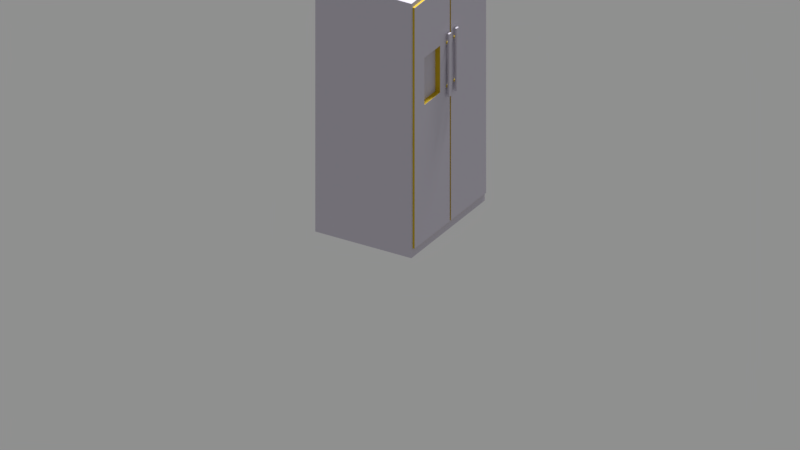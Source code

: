 # Source: human_futuristic_refriderator_double.blend  (saved by Blender 2.79.0; exported with 4.5.12 LTS)
import bpy
from mathutils import Matrix  # noqa: F401  (used for matrix-valued properties, if any)

bpy.ops.wm.read_factory_settings(use_empty=True)
scene = bpy.context.scene
scene.name = 'Scene'

# ---- collections
col_collection_1 = bpy.data.collections.new('Collection 1'); scene.collection.children.link(col_collection_1)

# ---- materials (node trees are filled in below, after node groups)
mat_plastic__white = bpy.data.materials.new('Plastic, white')
mat_plastic__white.alpha_threshold = 0.0
mat_plastic__white.roughness = 0.5
mat_plastic__white.line_color = (0.0, 0.0, 0.0, 1.0)
mat_plastic__orange = bpy.data.materials.new('Plastic, orange')
mat_plastic__orange.alpha_threshold = 0.0
mat_plastic__orange.diffuse_color = (0.8, 0.4173, 0.03317, 1.0)
mat_plastic__orange.roughness = 0.5
mat_plastic__orange.line_color = (0.0, 0.0, 0.0, 1.0)

# ---- material node trees
mat_plastic__white.use_nodes = True; mat_plastic__white.node_tree.nodes.clear()
_N = mat_plastic__white.node_tree.nodes; _L = mat_plastic__white.node_tree.links
n0 = _N.new('ShaderNodeOutputMaterial'); n0.name = 'Material Output'; n0.location = (282, 201)
n1 = _N.new('ShaderNodeBsdfPrincipled'); n1.name = 'Principled BSDF'; n1.location = (-72, 386)
n1.width = 150
n1.subsurface_method = 'BURLEY'
n1.inputs[0].default_value = (0.5932, 0.5632, 0.6478, 1.0)
n1.inputs[2].default_value = 0.7
n1.inputs[3].default_value = 1.45
n1.inputs[9].default_value = (1.0, 1.0, 1.0)
_L.new(n1.outputs[0], n0.inputs[0])
n0.is_active_output = True
mat_plastic__orange.use_nodes = True; mat_plastic__orange.node_tree.nodes.clear()
_N = mat_plastic__orange.node_tree.nodes; _L = mat_plastic__orange.node_tree.links
n0 = _N.new('ShaderNodeOutputMaterial'); n0.name = 'Material Output'; n0.location = (282, 201)
n1 = _N.new('ShaderNodeBsdfPrincipled'); n1.name = 'Principled BSDF'; n1.location = (-72, 386)
n1.width = 150
n1.subsurface_method = 'BURLEY'
n1.inputs[0].default_value = (0.6478, 0.4465, 0.004101, 1.0)
n1.inputs[2].default_value = 0.7
n1.inputs[3].default_value = 1.45
n1.inputs[9].default_value = (1.0, 1.0, 1.0)
_L.new(n1.outputs[0], n0.inputs[0])
n0.is_active_output = True

# ---- world
world_world = bpy.data.worlds.new('World'); scene.world = world_world
world_world.color = (0.277, 0.277, 0.277)
world_world.use_sun_shadow = False
world_world.sun_shadow_jitter_overblur = 0.0
world_world.cycles.sampling_method = 'MANUAL'

# ---- cameras
cam_camera = bpy.data.cameras.new('Camera')
cam_camera.type = 'ORTHO'
cam_camera.sensor_fit = 'HORIZONTAL'
cam_camera.clip_end = 100.0
cam_camera.lens = 35.0
cam_camera.sensor_width = 22.2
cam_camera.sensor_height = 14.7
cam_camera.ortho_scale = 5.0
cam_camera.display_size = 2.0
cam_camera.dof.focus_distance = 0.0

# ---- lights
light_sun = bpy.data.lights.new('Sun', 'SUN')
light_sun.transmission_factor = 0.0
light_sun.angle = 0.1993
light_sun.energy = 5.0
light_sun.shadow_buffer_clip_start = 0.5
light_sun.shadow_soft_size = 0.1
light_sun.shadow_cascade_max_distance = 1000.0

# ---- meshes
me_cube_017 = bpy.data.meshes.new('Cube.017')
me_cube_017.from_pydata([(-0.35, -0.45, 0.0), (-0.35, -0.45, 1.8), (-0.35, 0.45, 0.0), (-0.35, 0.45, 1.8), (0.35, -0.4351, 0.06337), (0.35, -0.4351, 1.768), (0.35, 0.4407, 0.06337), (0.35, 0.4407, 1.768), (-0.35, 0.0, 0.0), (-0.35, 0.0, 1.8), (0.35, -0.004341, 0.06337), (0.35, -0.004341, 1.768), (0.35, 0.008261, 1.768), (0.35, -0.45, 1.8), (0.35, -0.45, 0.0), (0.35, 0.008261, 0.06337), (0.35, 0.45, 1.8), (0.35, 0.45, 0.0), (0.35, 0.0, 0.0), (0.35, 0.0, 1.8), (0.365, -0.004341, 1.768), (0.365, -0.4351, 1.768), (0.365, -0.4351, 0.06337), (0.365, -0.004341, 0.06337), (0.365, 0.4407, 1.768), (0.365, 0.4407, 0.06337), (0.365, 0.008261, 0.06337), (0.365, 0.008261, 1.768), (-0.35, -0.45, 0.8937), (-0.35, -0.45, 1.494), (-0.35, 0.45, 1.494), (-0.35, 0.45, 0.8937), (0.35, 0.45, 1.494), (0.35, 0.45, 0.8937), (0.35, -0.45, 1.494), (0.35, -0.45, 0.8937), (0.35, 0.0, 1.494), (0.35, 0.0, 0.8937), (-0.35, 0.0, 1.494), (-0.35, 0.0, 0.8937), (0.35, -0.4351, 1.478), (0.35, -0.4351, 0.9099), (0.35, -0.004341, 1.478), (0.35, -0.004341, 0.9099), (0.35, 0.4407, 1.478), (0.35, 0.4407, 0.9099), (0.35, 0.008261, 1.478), (0.35, 0.008261, 0.9099), (0.365, -0.3156, 1.359), (0.365, -0.3156, 1.029), (0.365, -0.1238, 1.359), (0.365, -0.1238, 1.029), (0.365, 0.4407, 1.478), (0.365, 0.4407, 0.9099), (0.365, 0.008261, 1.478), (0.365, 0.008261, 0.9099), (0.365, -0.4351, 1.478), (0.365, -0.4351, 0.9099), (0.365, -0.004341, 1.478), (0.365, -0.004341, 0.9099), (0.365, -0.3588, 1.402), (0.365, -0.3588, 0.9863), (0.365, -0.08069, 1.402), (0.365, -0.08069, 0.9863), (0.3284, -0.3156, 1.359), (0.3284, -0.3156, 1.029), (0.3284, -0.1238, 1.359), (0.3284, -0.1238, 1.029), (0.3826, -0.03191, 1.037), (0.3367, -0.03191, 1.041), (0.3367, -0.03191, 1.348), (0.3826, -0.03191, 1.344), (0.3347, -0.03484, 1.341), (0.3806, -0.03484, 1.337), (0.3339, -0.04191, 1.338), (0.3798, -0.04191, 1.334), (0.3347, -0.04898, 1.341), (0.3806, -0.04898, 1.337), (0.3367, -0.05191, 1.348), (0.3826, -0.05191, 1.344), (0.3388, -0.04898, 1.355), (0.3846, -0.04898, 1.351), (0.3396, -0.04191, 1.357), (0.3855, -0.04191, 1.353), (0.3388, -0.03484, 1.355), (0.3846, -0.03484, 1.351), (0.3347, -0.03484, 1.034), (0.3806, -0.03484, 1.03), (0.3339, -0.04191, 1.031), (0.3798, -0.04191, 1.027), (0.3347, -0.04898, 1.034), (0.3806, -0.04898, 1.03), (0.3367, -0.05191, 1.041), (0.3826, -0.05191, 1.037), (0.3388, -0.04898, 1.048), (0.3846, -0.04898, 1.044), (0.3396, -0.04191, 1.051), (0.3855, -0.04191, 1.047), (0.3388, -0.03484, 1.048), (0.3846, -0.03484, 1.044), (0.3771, -0.05591, 0.9719), (0.3771, -0.05591, 1.416), (0.3771, -0.02653, 0.9719), (0.3771, -0.02653, 1.416), (0.3907, -0.05591, 0.9719), (0.3907, -0.05591, 1.416), (0.3907, -0.02653, 0.9719), (0.3907, -0.02653, 1.416), (0.3826, 0.05712, 1.037), (0.3367, 0.05712, 1.041), (0.3367, 0.05712, 1.348), (0.3826, 0.05712, 1.344), (0.3347, 0.0542, 1.341), (0.3806, 0.0542, 1.337), (0.3339, 0.04712, 1.338), (0.3798, 0.04712, 1.334), (0.3347, 0.04005, 1.341), (0.3806, 0.04005, 1.337), (0.3367, 0.03712, 1.348), (0.3826, 0.03712, 1.344), (0.3388, 0.04005, 1.355), (0.3846, 0.04005, 1.351), (0.3396, 0.04712, 1.357), (0.3855, 0.04712, 1.353), (0.3388, 0.0542, 1.355), (0.3846, 0.0542, 1.351), (0.3347, 0.0542, 1.034), (0.3806, 0.0542, 1.03), (0.3339, 0.04712, 1.031), (0.3798, 0.04712, 1.027), (0.3347, 0.04005, 1.034), (0.3806, 0.04005, 1.03), (0.3367, 0.03712, 1.041), (0.3826, 0.03712, 1.037), (0.3388, 0.04005, 1.048), (0.3846, 0.04005, 1.044), (0.3396, 0.04712, 1.051), (0.3855, 0.04712, 1.047), (0.3388, 0.0542, 1.048), (0.3846, 0.0542, 1.044), (0.3771, 0.03312, 0.9719), (0.3771, 0.03312, 1.416), (0.3771, 0.06251, 0.9719), (0.3771, 0.06251, 1.416), (0.3907, 0.03312, 0.9719), (0.3907, 0.03312, 1.416), (0.3907, 0.06251, 0.9719), (0.3907, 0.06251, 1.416)], [], [(38, 9, 3, 30), (30, 3, 16, 32), (4, 10, 23, 22), (34, 13, 1, 29), (8, 18, 14, 0), (19, 9, 1, 13), (16, 3, 9, 19), (2, 17, 18, 8), (44, 7, 24, 52), (29, 1, 9, 38), (5, 11, 19, 13), (40, 5, 13, 34), (10, 4, 14, 18), (43, 10, 18, 37), (45, 6, 17, 33), (6, 15, 18, 17), (12, 7, 16, 19), (46, 12, 19, 36), (58, 20, 21, 56), (52, 24, 27, 54), (47, 15, 26, 55), (11, 5, 21, 20), (15, 6, 25, 26), (42, 11, 20, 58), (41, 4, 22, 57), (7, 12, 27, 24), (5, 40, 56, 21), (40, 41, 57, 56), (10, 43, 59, 23), (43, 42, 58, 59), (12, 46, 54, 27), (46, 47, 55, 54), (25, 53, 55, 26), (53, 52, 54, 55), (23, 59, 57, 22), (48, 49, 65, 64), (15, 47, 37, 18), (47, 46, 36, 37), (7, 44, 32, 16), (44, 45, 33, 32), (11, 42, 36, 19), (42, 43, 37, 36), (4, 41, 35, 14), (41, 40, 34, 35), (0, 28, 39, 8), (28, 29, 38, 39), (6, 45, 53, 25), (45, 44, 52, 53), (14, 35, 28, 0), (35, 34, 29, 28), (2, 31, 33, 17), (31, 30, 32, 33), (8, 39, 31, 2), (39, 38, 30, 31), (61, 60, 56, 57), (62, 63, 59, 58), (63, 61, 57, 59), (60, 62, 58, 56), (49, 48, 60, 61), (50, 51, 63, 62), (51, 49, 61, 63), (48, 50, 62, 60), (67, 66, 64, 65), (50, 48, 64, 66), (51, 50, 66, 67), (49, 51, 67, 65), (70, 71, 73, 72), (94, 95, 97, 96), (72, 73, 75, 74), (92, 93, 95, 94), (74, 75, 77, 76), (90, 91, 93, 92), (76, 77, 79, 78), (88, 89, 91, 90), (78, 79, 81, 80), (98, 99, 68, 69), (86, 87, 89, 88), (80, 81, 83, 82), (69, 68, 87, 86), (82, 83, 85, 84), (96, 97, 99, 98), (84, 85, 71, 70), (100, 101, 103, 102), (102, 103, 107, 106), (106, 107, 105, 104), (104, 105, 101, 100), (102, 106, 104, 100), (107, 103, 101, 105), (110, 111, 113, 112), (134, 135, 137, 136), (112, 113, 115, 114), (132, 133, 135, 134), (114, 115, 117, 116), (130, 131, 133, 132), (116, 117, 119, 118), (128, 129, 131, 130), (118, 119, 121, 120), (138, 139, 108, 109), (126, 127, 129, 128), (120, 121, 123, 122), (109, 108, 127, 126), (122, 123, 125, 124), (136, 137, 139, 138), (124, 125, 111, 110), (140, 141, 143, 142), (142, 143, 147, 146), (146, 147, 145, 144), (144, 145, 141, 140), (142, 146, 144, 140), (147, 143, 141, 145)])
me_cube_017.polygons.foreach_set('material_index', [0, 0, 1, 0, 0, 0, 0, 0, 1, 0, 0, 0, 0, 0, 0, 0, 0, 0, 0, 0, 1, 1, 1, 1, 1, 1, 1, 1, 1, 1, 1, 1, 0, 0, 0, 1, 0, 0, 0, 0, 0, 0, 0, 0, 0, 0, 1, 1, 0, 0, 0, 0, 0, 0, 0, 0, 0, 0, 0, 0, 0, 0, 0, 1, 1, 1, 1, 1, 1, 1, 1, 1, 1, 1, 1, 1, 1, 1, 1, 1, 1, 1, 0, 0, 0, 0, 0, 0, 1, 1, 1, 1, 1, 1, 1, 1, 1, 1, 1, 1, 1, 1, 1, 1, 0, 0, 0, 0, 0, 0])
me_cube_017.materials.append(None)
me_cube_017.materials.append(None)
me_cube_017.use_remesh_preserve_volume = False
me_cube_017.use_remesh_preserve_attributes = False
me_cube_017.use_mirror_vertex_groups = False
me_cube_017.update()

# ---- objects
ob_camera = bpy.data.objects.new('Camera', cam_camera)
ob_sun = bpy.data.objects.new('Sun', light_sun)
ob_refrigerator__double = bpy.data.objects.new('refrigerator, double', me_cube_017)

# ---- transforms, parenting, visibility, modifiers, constraints
ob_camera.location = (5.178, -8.71, 5.3)
ob_camera.rotation_euler = (1.084, 0.0, 0.5364)
ob_camera.lineart.crease_threshold = 0.0
ob_sun.location = (0.0, 5.0, 10.0)
ob_sun.rotation_euler = (-0.4102, -0.0, 0.0)
ob_sun.hide_viewport = True
ob_sun.lineart.crease_threshold = 0.0
ob_refrigerator__double.location = (0.0, 0.0, 0.0)
ob_refrigerator__double.lineart.crease_threshold = 0.0
ob_refrigerator__double.material_slots[0].link = 'OBJECT'; ob_refrigerator__double.material_slots[0].material = mat_plastic__white
ob_refrigerator__double.material_slots[1].link = 'OBJECT'; ob_refrigerator__double.material_slots[1].material = mat_plastic__orange
_m = ob_refrigerator__double.modifiers.new('Bevel', 'BEVEL')
_m.width = 0.005
_m.width_pct = 0.005
_m.segments = 2
_m.limit_method = 'NONE'
_m.spread = 0.0

# ---- collection membership
col_collection_1.objects.link(ob_camera)
col_collection_1.objects.link(ob_sun)
col_collection_1.objects.link(ob_refrigerator__double)

# ---- scene / render settings (as saved in the file)
scene.camera = ob_camera
scene.frame_start = 1; scene.frame_end = 250; scene.frame_set(1)
scene.render.engine = 'CYCLES'
scene.render.resolution_percentage = 50
scene.render.dither_intensity = 0.0
scene.cycles.feature_set = 'EXPERIMENTAL'
scene.cycles.samples = 64
scene.cycles.sampling_pattern = 'TABULATED_SOBOL'
scene.cycles.use_adaptive_sampling = False
scene.cycles.use_light_tree = False
scene.cycles.caustics_reflective = False
scene.cycles.caustics_refractive = False
scene.cycles.blur_glossy = 0.0
scene.cycles.max_bounces = 2
scene.cycles.diffuse_bounces = 2
scene.cycles.glossy_bounces = 2
scene.cycles.transmission_bounces = 2
scene.cycles.volume_bounces = 2
scene.cycles.transparent_max_bounces = 2
scene.cycles.use_animated_seed = True
scene.cycles.sample_clamp_indirect = 0.0
scene.view_settings.view_transform = 'Standard'
bpy.context.view_layer.update()
